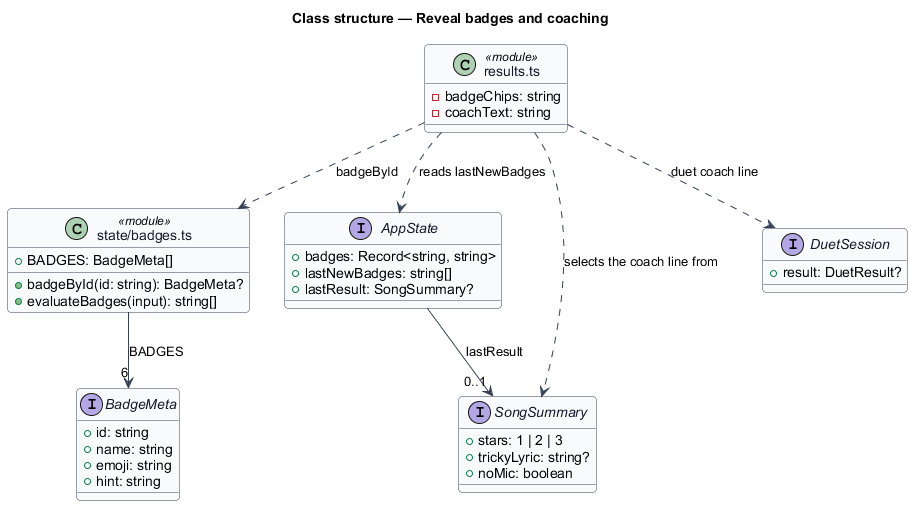

The diagram above was rendered by PlantUML. Its source (embedded in the PNG):
@startuml
' --- shared skin header ---
skinparam backgroundColor #FFFFFF
skinparam shadowing false
skinparam roundcorner 8
skinparam defaultFontName Arial
skinparam ArrowColor #344054
skinparam class {
  BorderColor #344054
  FontColor #101828
  BackgroundColor #F9FAFB
}
' --------------------------
title Class structure — Reveal badges and coaching

interface BadgeMeta {
  +id: string
  +name: string
  +emoji: string
  +hint: string
}

class "state/badges.ts" as BadgesMod <<module>> {
  +BADGES: BadgeMeta[]
  +badgeById(id: string): BadgeMeta?
  +evaluateBadges(input): string[]
}

interface AppState {
  +badges: Record<string, string>
  +lastNewBadges: string[]
  +lastResult: SongSummary?
}

interface SongSummary {
  +stars: 1 | 2 | 3
  +trickyLyric: string?
  +noMic: boolean
}

class "results.ts" as ResultsMod <<module>> {
  -badgeChips: string
  -coachText: string
}

interface DuetSession {
  +result: DuetResult?
}

BadgesMod --> "6" BadgeMeta : BADGES
AppState --> "0..1" SongSummary : lastResult
ResultsMod ..> AppState : reads lastNewBadges
ResultsMod ..> BadgesMod : badgeById
ResultsMod ..> SongSummary : selects the coach line from
ResultsMod ..> DuetSession : duet coach line
@enduml